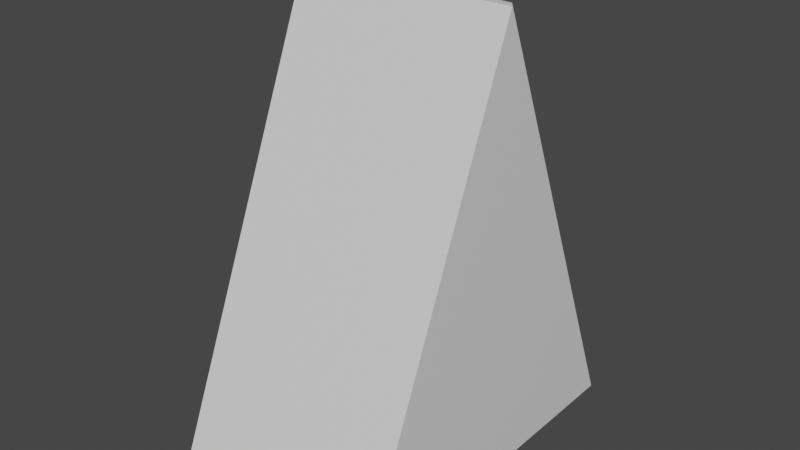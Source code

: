 # Source: pir_2_.blend  (saved by Blender 2.91.10; exported with 4.5.12 LTS)
import bpy
from mathutils import Matrix  # noqa: F401  (used for matrix-valued properties, if any)

bpy.ops.wm.read_factory_settings(use_empty=True)
scene = bpy.context.scene
scene.name = 'Scene'

# ---- collections
col_collection = bpy.data.collections.new('Collection'); scene.collection.children.link(col_collection)

# ---- materials (node trees are filled in below, after node groups)
mat_material = bpy.data.materials.new('Material')
mat_material.alpha_threshold = 0.0
mat_material.use_transparent_shadow = False
mat_material.line_color = (0.0, 0.0, 0.0, 1.0)

# ---- material node trees
mat_material.use_nodes = True; mat_material.node_tree.nodes.clear()
_N = mat_material.node_tree.nodes; _L = mat_material.node_tree.links
n0 = _N.new('ShaderNodeOutputMaterial'); n0.name = 'Material Output'; n0.location = (300, 300)
n1 = _N.new('ShaderNodeBsdfPrincipled'); n1.name = 'Principled BSDF'; n1.location = (10, 300)
n1.distribution = 'GGX'
n1.subsurface_method = 'BURLEY'
n1.inputs[2].default_value = 0.4
n1.inputs[3].default_value = 1.45
n1.inputs[27].default_value = (0.0, 0.0, 0.0, 1.0)
n1.inputs[28].default_value = 1.0
_L.new(n1.outputs[0], n0.inputs[0])
n0.is_active_output = True

# ---- world
world_world = bpy.data.worlds.new('World'); scene.world = world_world
world_world.use_nodes = True; world_world.node_tree.nodes.clear()
_N = world_world.node_tree.nodes; _L = world_world.node_tree.links
n0 = _N.new('ShaderNodeOutputWorld'); n0.name = 'World Output'; n0.location = (300, 300)
n1 = _N.new('ShaderNodeBackground'); n1.name = 'Background'; n1.location = (10, 300)
n1.inputs[0].default_value = (0.05088, 0.05088, 0.05088, 1.0)
_L.new(n1.outputs[0], n0.inputs[0])
n0.is_active_output = True
world_world.color = (0.05088, 0.05088, 0.05088)
world_world.use_sun_shadow = False
world_world.sun_shadow_jitter_overblur = 0.0

# ---- meshes
me_cube = bpy.data.meshes.new('Cube')
me_cube.from_pydata([(2.24, 0.1409, 5.612), (2.24, 2.813, -1.0), (2.24, 0.1497, 5.566), (2.24, -2.532, -1.0), (-1.0, 0.1409, 5.612), (-1.0, 2.813, -1.0), (-1.0, 0.1497, 5.566), (-1.0, -2.532, -1.0)], [], [(0, 4, 6, 2), (3, 2, 6, 7), (7, 6, 4, 5), (5, 1, 3, 7), (1, 0, 2, 3), (5, 4, 0, 1)])
_uv = me_cube.uv_layers.new(name='UVMap')
_uv.uv.foreach_set('vector', [0.625, 0.5, 0.875, 0.5, 0.875, 0.75, 0.625, 0.75, 0.375, 0.75, 0.625, 0.75, 0.625, 1.0, 0.375, 1.0, 0.375, 0.0, 0.625, 0.0, 0.625, 0.25, 0.375, 0.25, 0.125, 0.5, 0.375, 0.5, 0.375, 0.75, 0.125, 0.75, 0.375, 0.5, 0.625, 0.5, 0.625, 0.75, 0.375, 0.75, 0.375, 0.25, 0.625, 0.25, 0.625, 0.5, 0.375, 0.5])
me_cube.materials.append(mat_material)
me_cube.use_remesh_preserve_volume = False
me_cube.use_remesh_preserve_attributes = False
me_cube.use_mirror_vertex_groups = False
me_cube.update()

# ---- objects
ob_cube = bpy.data.objects.new('Cube', me_cube)

# ---- transforms, parenting, visibility, modifiers, constraints
ob_cube.location = (0.0, 0.0, 0.0)
ob_cube.lock_rotations_4d = False
ob_cube.empty_display_type = 'ARROWS'
ob_cube.lineart.crease_threshold = 0.0

# ---- collection membership
col_collection.objects.link(ob_cube)

# ---- scene / render settings (as saved in the file)
scene.frame_start = 1; scene.frame_end = 250; scene.frame_set(1)
scene.render.engine = 'BLENDER_EEVEE_NEXT'
scene.cycles.use_denoising = False
scene.cycles.samples = 128
scene.cycles.sampling_pattern = 'TABULATED_SOBOL'
scene.cycles.use_adaptive_sampling = False
scene.cycles.use_light_tree = False
scene.view_settings.view_transform = 'Filmic'
bpy.context.view_layer.update()

# ---- added for rendering (the .blend has no active camera and no usable light): camera, sun
cam_auto = bpy.data.cameras.new('AutoCamera')
cam_auto.lens = 50.0
cam_auto.sensor_width = 36.0
cam_auto.clip_end = 1000.0
ob_auto_camera = bpy.data.objects.new('AutoCamera', cam_auto)
scene.collection.objects.link(ob_auto_camera)
ob_auto_camera.location = (9.03761, -9.96091, 9.03999)
ob_auto_camera.rotation_euler = (1.09748, -7.21219e-08, 0.694738)
scene.camera = ob_auto_camera
light_auto_sun = bpy.data.lights.new('AutoSun', 'SUN')
light_auto_sun.energy = 3.0
light_auto_sun.angle = 0.0523599
ob_auto_sun = bpy.data.objects.new('AutoSun', light_auto_sun)
scene.collection.objects.link(ob_auto_sun)
ob_auto_sun.rotation_euler = (0.872665, 0.174533, 0.523599)
bpy.context.view_layer.update()
